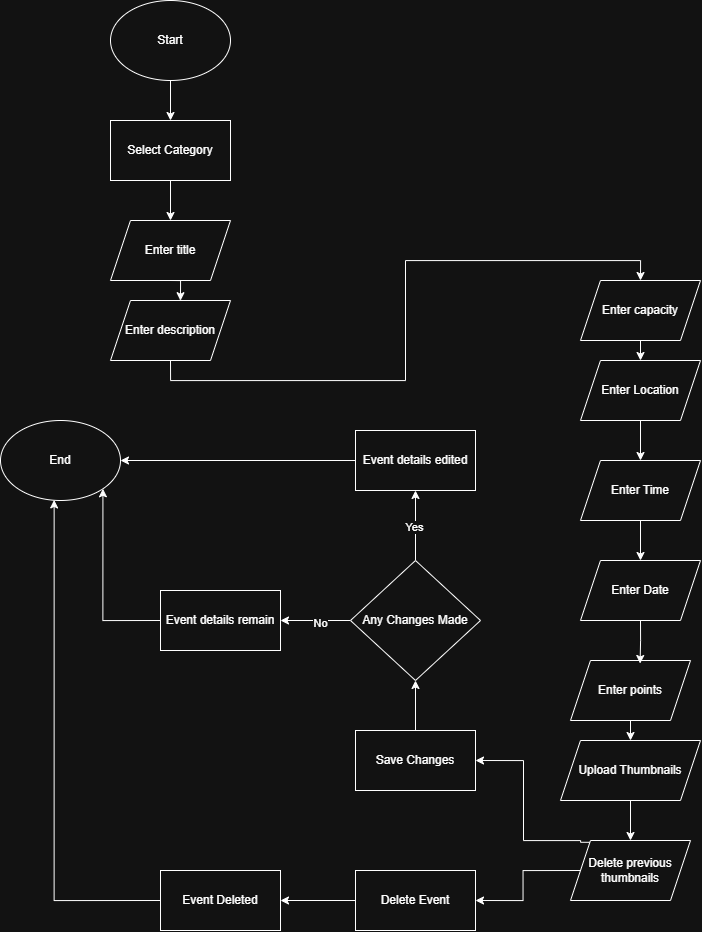

The diagram above was exported from draw.io. Its source (the exported page's mxGraphModel, read from the mxfile embedded in the PNG):
<mxGraphModel dx="2453" dy="865" grid="1" gridSize="10" guides="1" tooltips="1" connect="1" arrows="1" fold="1" page="1" pageScale="1" pageWidth="850" pageHeight="1100" math="0" shadow="0">
  <root>
    <mxCell id="0" />
    <mxCell id="1" parent="0" />
    <mxCell id="YPWDKe83V4mu4TM97RGz-2" edge="1" parent="1" source="YPWDKe83V4mu4TM97RGz-3" style="edgeStyle=orthogonalEdgeStyle;rounded=0;orthogonalLoop=1;jettySize=auto;html=1;exitX=0.5;exitY=1;exitDx=0;exitDy=0;entryX=0.5;entryY=0;entryDx=0;entryDy=0;" target="YPWDKe83V4mu4TM97RGz-5">
      <mxGeometry relative="1" as="geometry" />
    </mxCell>
    <mxCell id="YPWDKe83V4mu4TM97RGz-3" parent="1" style="ellipse;whiteSpace=wrap;html=1;" value="Start" vertex="1">
      <mxGeometry height="80" width="120" x="-10" y="300" as="geometry" />
    </mxCell>
    <mxCell id="YPWDKe83V4mu4TM97RGz-4" edge="1" parent="1" source="YPWDKe83V4mu4TM97RGz-5" style="edgeStyle=orthogonalEdgeStyle;rounded=0;orthogonalLoop=1;jettySize=auto;html=1;exitX=0.5;exitY=1;exitDx=0;exitDy=0;entryX=0.5;entryY=0;entryDx=0;entryDy=0;" target="YPWDKe83V4mu4TM97RGz-6">
      <mxGeometry relative="1" as="geometry" />
    </mxCell>
    <mxCell id="YPWDKe83V4mu4TM97RGz-5" parent="1" style="rounded=0;whiteSpace=wrap;html=1;" value="Select Category" vertex="1">
      <mxGeometry height="60" width="120" x="-10" y="420" as="geometry" />
    </mxCell>
    <mxCell id="YPWDKe83V4mu4TM97RGz-6" parent="1" style="shape=parallelogram;perimeter=parallelogramPerimeter;whiteSpace=wrap;html=1;fixedSize=1;" value="Enter title" vertex="1">
      <mxGeometry height="60" width="120" x="-10" y="520" as="geometry" />
    </mxCell>
    <mxCell id="YPWDKe83V4mu4TM97RGz-7" edge="1" parent="1" source="YPWDKe83V4mu4TM97RGz-8" style="edgeStyle=orthogonalEdgeStyle;rounded=0;orthogonalLoop=1;jettySize=auto;html=1;exitX=0.5;exitY=1;exitDx=0;exitDy=0;entryX=0.5;entryY=0;entryDx=0;entryDy=0;" target="YPWDKe83V4mu4TM97RGz-18">
      <mxGeometry relative="1" as="geometry">
        <mxPoint x="520" y="580" as="targetPoint" />
      </mxGeometry>
    </mxCell>
    <mxCell id="YPWDKe83V4mu4TM97RGz-8" parent="1" style="shape=parallelogram;perimeter=parallelogramPerimeter;whiteSpace=wrap;html=1;fixedSize=1;" value="Enter description" vertex="1">
      <mxGeometry height="60" width="120" x="-10" y="600" as="geometry" />
    </mxCell>
    <mxCell id="YPWDKe83V4mu4TM97RGz-9" edge="1" parent="1" source="YPWDKe83V4mu4TM97RGz-6" style="edgeStyle=orthogonalEdgeStyle;rounded=0;orthogonalLoop=1;jettySize=auto;html=1;exitX=0.5;exitY=1;exitDx=0;exitDy=0;entryX=0.583;entryY=0.003;entryDx=0;entryDy=0;entryPerimeter=0;" target="YPWDKe83V4mu4TM97RGz-8">
      <mxGeometry relative="1" as="geometry" />
    </mxCell>
    <mxCell id="YPWDKe83V4mu4TM97RGz-15" edge="1" parent="1" source="YPWDKe83V4mu4TM97RGz-16" style="edgeStyle=orthogonalEdgeStyle;rounded=0;orthogonalLoop=1;jettySize=auto;html=1;exitX=0.5;exitY=1;exitDx=0;exitDy=0;entryX=0.5;entryY=0;entryDx=0;entryDy=0;" target="YPWDKe83V4mu4TM97RGz-22">
      <mxGeometry relative="1" as="geometry" />
    </mxCell>
    <mxCell id="YPWDKe83V4mu4TM97RGz-16" parent="1" style="shape=parallelogram;perimeter=parallelogramPerimeter;whiteSpace=wrap;html=1;fixedSize=1;" value="Enter Location" vertex="1">
      <mxGeometry height="60" width="120" x="460" y="660" as="geometry" />
    </mxCell>
    <mxCell id="YPWDKe83V4mu4TM97RGz-17" edge="1" parent="1" source="YPWDKe83V4mu4TM97RGz-18" style="edgeStyle=orthogonalEdgeStyle;rounded=0;orthogonalLoop=1;jettySize=auto;html=1;exitX=0.5;exitY=1;exitDx=0;exitDy=0;entryX=0.5;entryY=0;entryDx=0;entryDy=0;" target="YPWDKe83V4mu4TM97RGz-16">
      <mxGeometry relative="1" as="geometry" />
    </mxCell>
    <mxCell id="YPWDKe83V4mu4TM97RGz-18" parent="1" style="shape=parallelogram;perimeter=parallelogramPerimeter;whiteSpace=wrap;html=1;fixedSize=1;" value="Enter capacity" vertex="1">
      <mxGeometry height="60" width="120" x="460" y="580" as="geometry" />
    </mxCell>
    <mxCell id="YPWDKe83V4mu4TM97RGz-63" edge="1" parent="1" source="YPWDKe83V4mu4TM97RGz-20" style="edgeStyle=orthogonalEdgeStyle;rounded=0;orthogonalLoop=1;jettySize=auto;html=1;exitX=0.5;exitY=1;exitDx=0;exitDy=0;entryX=0.5;entryY=0;entryDx=0;entryDy=0;" target="YPWDKe83V4mu4TM97RGz-40">
      <mxGeometry relative="1" as="geometry" />
    </mxCell>
    <mxCell id="YPWDKe83V4mu4TM97RGz-20" parent="1" style="shape=parallelogram;perimeter=parallelogramPerimeter;whiteSpace=wrap;html=1;fixedSize=1;" value="Enter points" vertex="1">
      <mxGeometry height="60" width="120" x="450" y="960" as="geometry" />
    </mxCell>
    <mxCell id="YPWDKe83V4mu4TM97RGz-21" edge="1" parent="1" source="YPWDKe83V4mu4TM97RGz-22" style="edgeStyle=orthogonalEdgeStyle;rounded=0;orthogonalLoop=1;jettySize=auto;html=1;exitX=0.5;exitY=1;exitDx=0;exitDy=0;" target="YPWDKe83V4mu4TM97RGz-23">
      <mxGeometry relative="1" as="geometry" />
    </mxCell>
    <mxCell id="YPWDKe83V4mu4TM97RGz-22" parent="1" style="shape=parallelogram;perimeter=parallelogramPerimeter;whiteSpace=wrap;html=1;fixedSize=1;" value="Enter Time" vertex="1">
      <mxGeometry height="60" width="120" x="460" y="760" as="geometry" />
    </mxCell>
    <mxCell id="YPWDKe83V4mu4TM97RGz-23" parent="1" style="shape=parallelogram;perimeter=parallelogramPerimeter;whiteSpace=wrap;html=1;fixedSize=1;" value="Enter Date" vertex="1">
      <mxGeometry height="60" width="120" x="460" y="860" as="geometry" />
    </mxCell>
    <mxCell id="YPWDKe83V4mu4TM97RGz-24" edge="1" parent="1" source="YPWDKe83V4mu4TM97RGz-23" style="edgeStyle=orthogonalEdgeStyle;rounded=0;orthogonalLoop=1;jettySize=auto;html=1;exitX=0.5;exitY=1;exitDx=0;exitDy=0;entryX=0.58;entryY=0.05;entryDx=0;entryDy=0;entryPerimeter=0;" target="YPWDKe83V4mu4TM97RGz-20">
      <mxGeometry relative="1" as="geometry" />
    </mxCell>
    <mxCell id="YPWDKe83V4mu4TM97RGz-43" edge="1" parent="1" source="YPWDKe83V4mu4TM97RGz-40" style="edgeStyle=orthogonalEdgeStyle;rounded=0;orthogonalLoop=1;jettySize=auto;html=1;exitX=0.5;exitY=1;exitDx=0;exitDy=0;entryX=0.5;entryY=0;entryDx=0;entryDy=0;" target="YPWDKe83V4mu4TM97RGz-41">
      <mxGeometry relative="1" as="geometry" />
    </mxCell>
    <mxCell id="YPWDKe83V4mu4TM97RGz-40" parent="1" style="shape=parallelogram;perimeter=parallelogramPerimeter;whiteSpace=wrap;html=1;fixedSize=1;" value="Upload Thumbnails" vertex="1">
      <mxGeometry height="60" width="140" x="440" y="1040" as="geometry" />
    </mxCell>
    <mxCell id="YPWDKe83V4mu4TM97RGz-46" edge="1" parent="1" source="YPWDKe83V4mu4TM97RGz-41" style="edgeStyle=orthogonalEdgeStyle;rounded=0;orthogonalLoop=1;jettySize=auto;html=1;exitX=0.167;exitY=0.03;exitDx=0;exitDy=0;entryX=1;entryY=0.5;entryDx=0;entryDy=0;exitPerimeter=0;" target="YPWDKe83V4mu4TM97RGz-45">
      <mxGeometry relative="1" as="geometry">
        <Array as="points">
          <mxPoint x="460" y="1142" />
          <mxPoint x="460" y="1140" />
          <mxPoint x="403" y="1140" />
          <mxPoint x="403" y="1060" />
        </Array>
      </mxGeometry>
    </mxCell>
    <mxCell id="YPWDKe83V4mu4TM97RGz-56" edge="1" parent="1" source="YPWDKe83V4mu4TM97RGz-41" style="edgeStyle=orthogonalEdgeStyle;rounded=0;orthogonalLoop=1;jettySize=auto;html=1;exitX=0;exitY=0.5;exitDx=0;exitDy=0;entryX=1;entryY=0.5;entryDx=0;entryDy=0;" target="YPWDKe83V4mu4TM97RGz-55">
      <mxGeometry relative="1" as="geometry" />
    </mxCell>
    <mxCell id="YPWDKe83V4mu4TM97RGz-41" parent="1" style="shape=parallelogram;perimeter=parallelogramPerimeter;whiteSpace=wrap;html=1;fixedSize=1;" value="Delete previous thumbnails" vertex="1">
      <mxGeometry height="60" width="120" x="450" y="1140" as="geometry" />
    </mxCell>
    <mxCell id="YPWDKe83V4mu4TM97RGz-48" edge="1" parent="1" source="YPWDKe83V4mu4TM97RGz-44" style="edgeStyle=orthogonalEdgeStyle;rounded=0;orthogonalLoop=1;jettySize=auto;html=1;exitX=0.5;exitY=0;exitDx=0;exitDy=0;entryX=0.5;entryY=1;entryDx=0;entryDy=0;" target="YPWDKe83V4mu4TM97RGz-47">
      <mxGeometry relative="1" as="geometry" />
    </mxCell>
    <mxCell id="YPWDKe83V4mu4TM97RGz-49" connectable="0" parent="YPWDKe83V4mu4TM97RGz-48" style="edgeLabel;html=1;align=center;verticalAlign=middle;resizable=0;points=[];" value="Yes" vertex="1">
      <mxGeometry relative="1" x="-0.04" y="2" as="geometry">
        <mxPoint as="offset" />
      </mxGeometry>
    </mxCell>
    <mxCell id="YPWDKe83V4mu4TM97RGz-51" edge="1" parent="1" source="YPWDKe83V4mu4TM97RGz-44" style="edgeStyle=orthogonalEdgeStyle;rounded=0;orthogonalLoop=1;jettySize=auto;html=1;exitX=0;exitY=0.5;exitDx=0;exitDy=0;entryX=1;entryY=0.5;entryDx=0;entryDy=0;" target="YPWDKe83V4mu4TM97RGz-50">
      <mxGeometry relative="1" as="geometry" />
    </mxCell>
    <mxCell id="YPWDKe83V4mu4TM97RGz-52" connectable="0" parent="YPWDKe83V4mu4TM97RGz-51" style="edgeLabel;html=1;align=center;verticalAlign=middle;resizable=0;points=[];" value="No" vertex="1">
      <mxGeometry relative="1" x="-0.12" y="2" as="geometry">
        <mxPoint as="offset" />
      </mxGeometry>
    </mxCell>
    <mxCell id="YPWDKe83V4mu4TM97RGz-44" parent="1" style="rhombus;whiteSpace=wrap;html=1;" value="Any Changes Made" vertex="1">
      <mxGeometry height="120" width="130" x="230" y="860" as="geometry" />
    </mxCell>
    <mxCell id="YPWDKe83V4mu4TM97RGz-53" edge="1" parent="1" source="YPWDKe83V4mu4TM97RGz-45" style="edgeStyle=orthogonalEdgeStyle;rounded=0;orthogonalLoop=1;jettySize=auto;html=1;exitX=0.5;exitY=0;exitDx=0;exitDy=0;entryX=0.5;entryY=1;entryDx=0;entryDy=0;" target="YPWDKe83V4mu4TM97RGz-44">
      <mxGeometry relative="1" as="geometry" />
    </mxCell>
    <mxCell id="YPWDKe83V4mu4TM97RGz-45" parent="1" style="rounded=0;whiteSpace=wrap;html=1;" value="Save Changes" vertex="1">
      <mxGeometry height="60" width="120" x="235" y="1030" as="geometry" />
    </mxCell>
    <mxCell id="YPWDKe83V4mu4TM97RGz-60" edge="1" parent="1" source="YPWDKe83V4mu4TM97RGz-47" style="edgeStyle=orthogonalEdgeStyle;rounded=0;orthogonalLoop=1;jettySize=auto;html=1;exitX=0;exitY=0.5;exitDx=0;exitDy=0;entryX=1;entryY=0.5;entryDx=0;entryDy=0;" target="YPWDKe83V4mu4TM97RGz-59">
      <mxGeometry relative="1" as="geometry" />
    </mxCell>
    <mxCell id="YPWDKe83V4mu4TM97RGz-47" parent="1" style="rounded=0;whiteSpace=wrap;html=1;" value="Event details edited" vertex="1">
      <mxGeometry height="60" width="120" x="235" y="730" as="geometry" />
    </mxCell>
    <mxCell id="YPWDKe83V4mu4TM97RGz-61" edge="1" parent="1" source="YPWDKe83V4mu4TM97RGz-50" style="edgeStyle=orthogonalEdgeStyle;rounded=0;orthogonalLoop=1;jettySize=auto;html=1;exitX=0;exitY=0.5;exitDx=0;exitDy=0;entryX=1;entryY=1;entryDx=0;entryDy=0;" target="YPWDKe83V4mu4TM97RGz-59">
      <mxGeometry relative="1" as="geometry" />
    </mxCell>
    <mxCell id="YPWDKe83V4mu4TM97RGz-50" parent="1" style="rounded=0;whiteSpace=wrap;html=1;" value="Event details remain" vertex="1">
      <mxGeometry height="60" width="120" x="40" y="890" as="geometry" />
    </mxCell>
    <mxCell id="YPWDKe83V4mu4TM97RGz-57" edge="1" parent="1" source="YPWDKe83V4mu4TM97RGz-55" style="edgeStyle=orthogonalEdgeStyle;rounded=0;orthogonalLoop=1;jettySize=auto;html=1;exitX=0;exitY=0.5;exitDx=0;exitDy=0;" target="YPWDKe83V4mu4TM97RGz-58">
      <mxGeometry relative="1" as="geometry">
        <mxPoint x="140" y="1200" as="targetPoint" />
      </mxGeometry>
    </mxCell>
    <mxCell id="YPWDKe83V4mu4TM97RGz-55" parent="1" style="rounded=0;whiteSpace=wrap;html=1;" value="Delete Event" vertex="1">
      <mxGeometry height="60" width="120" x="235" y="1170" as="geometry" />
    </mxCell>
    <mxCell id="YPWDKe83V4mu4TM97RGz-58" parent="1" style="rounded=0;whiteSpace=wrap;html=1;" value="Event Deleted" vertex="1">
      <mxGeometry height="60" width="120" x="40" y="1170" as="geometry" />
    </mxCell>
    <mxCell id="YPWDKe83V4mu4TM97RGz-59" parent="1" style="ellipse;whiteSpace=wrap;html=1;" value="End" vertex="1">
      <mxGeometry height="80" width="120" x="-120" y="720" as="geometry" />
    </mxCell>
    <mxCell id="YPWDKe83V4mu4TM97RGz-62" edge="1" parent="1" source="YPWDKe83V4mu4TM97RGz-58" style="edgeStyle=orthogonalEdgeStyle;rounded=0;orthogonalLoop=1;jettySize=auto;html=1;exitX=0;exitY=0.5;exitDx=0;exitDy=0;entryX=0.447;entryY=0.993;entryDx=0;entryDy=0;entryPerimeter=0;" target="YPWDKe83V4mu4TM97RGz-59">
      <mxGeometry relative="1" as="geometry" />
    </mxCell>
  </root>
</mxGraphModel>